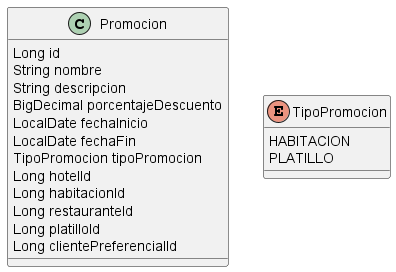

The diagram above was rendered by PlantUML. Its source (embedded in the PNG):
@startuml
class Promocion {
  Long id
  String nombre
  String descripcion
  BigDecimal porcentajeDescuento
  LocalDate fechaInicio
  LocalDate fechaFin
  TipoPromocion tipoPromocion
  Long hotelId  
  Long habitacionId
  Long restauranteId 
  Long platilloId  
  Long clientePreferencialId  
}

enum TipoPromocion {
  HABITACION
  PLATILLO
}

@enduml